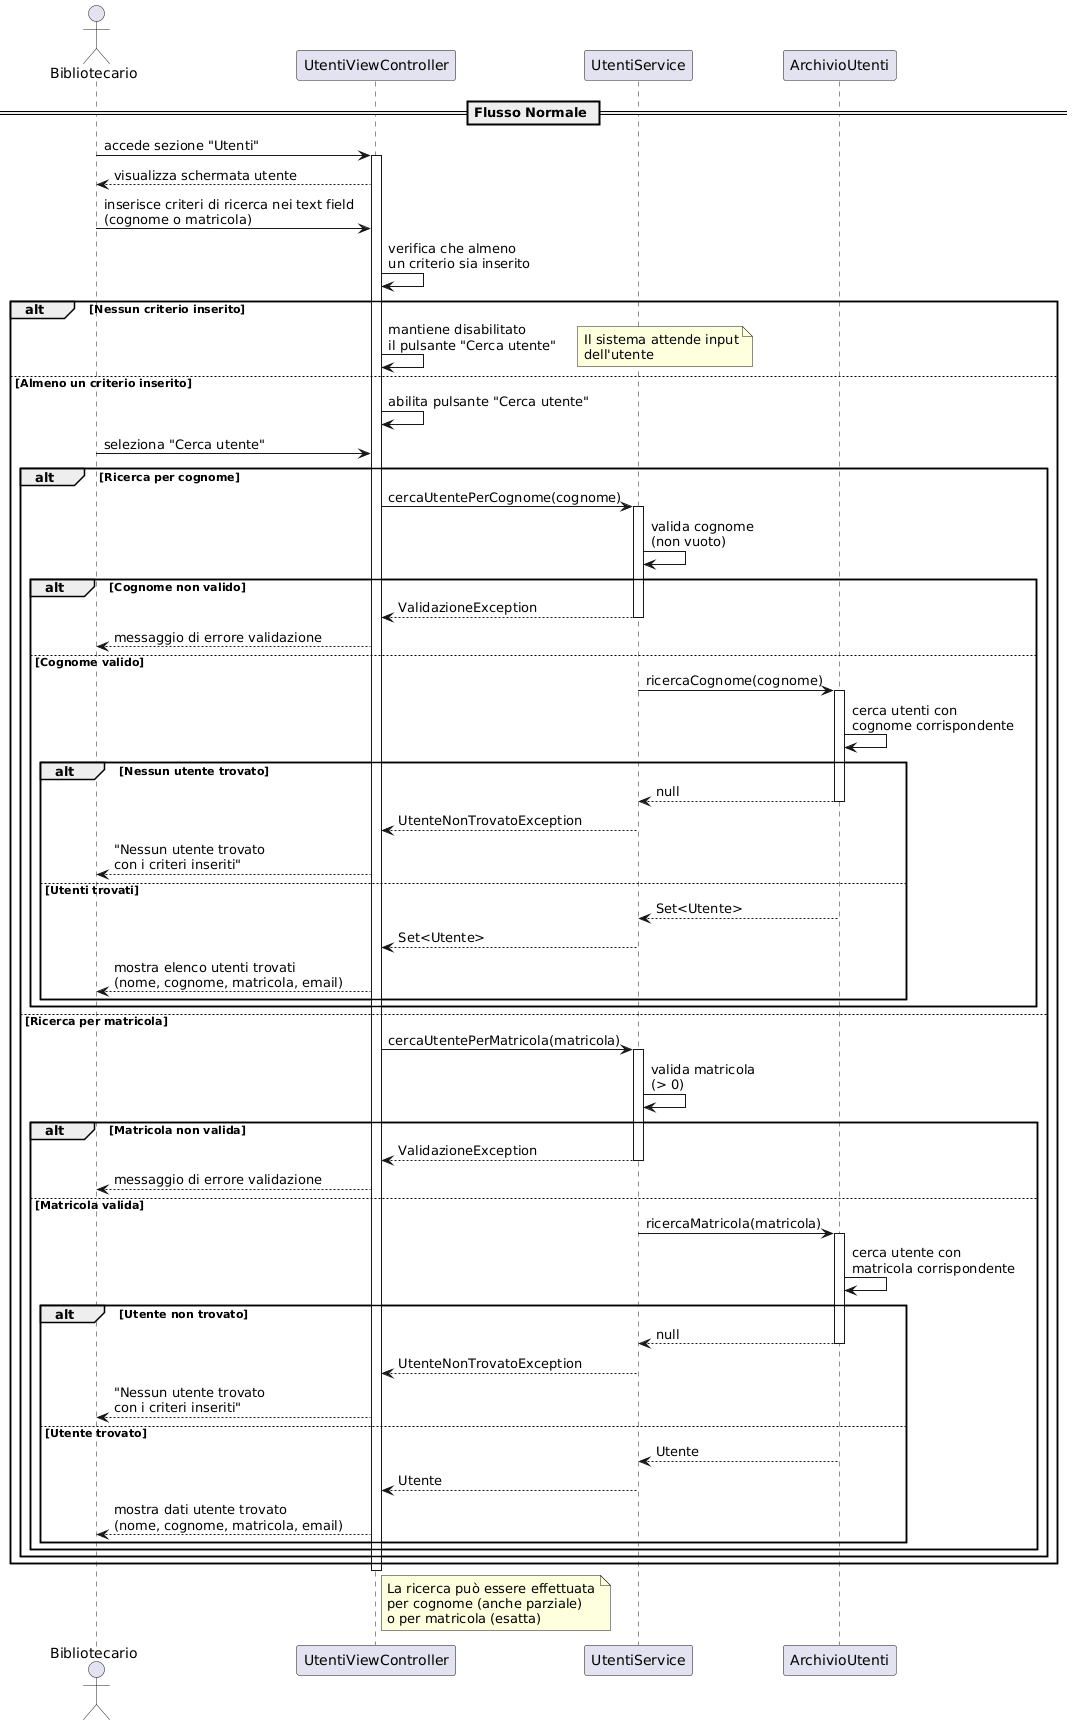

The diagram above was rendered by PlantUML. Its source (embedded in the PNG):
@startuml
actor Bibliotecario
participant "UtentiViewController" as Controller
participant "UtentiService" as Service
participant "ArchivioUtenti" as Archivio

== Flusso Normale ==
Bibliotecario -> Controller: accede sezione "Utenti"
activate Controller
Controller --> Bibliotecario: visualizza schermata utente

Bibliotecario -> Controller: inserisce criteri di ricerca nei text field\n(cognome o matricola)

Controller -> Controller: verifica che almeno\nun criterio sia inserito

alt Nessun criterio inserito
    Controller -> Controller: mantiene disabilitato\nil pulsante "Cerca utente"
    note right
      Il sistema attende input
      dell'utente
    end note
else Almeno un criterio inserito
    Controller -> Controller: abilita pulsante "Cerca utente"
    
    Bibliotecario -> Controller: seleziona "Cerca utente"
    
    alt Ricerca per cognome
        Controller -> Service: cercaUtentePerCognome(cognome)
        activate Service
        
        Service -> Service: valida cognome\n(non vuoto)
        
        alt Cognome non valido
            Service --> Controller: ValidazioneException
            deactivate Service
            Controller --> Bibliotecario: messaggio di errore validazione
        else Cognome valido
            Service -> Archivio: ricercaCognome(cognome)
            activate Archivio
            Archivio -> Archivio: cerca utenti con\ncognome corrispondente
            
            alt Nessun utente trovato
                Archivio --> Service: null
                deactivate Archivio
                Service --> Controller: UtenteNonTrovatoException
                deactivate Service
                Controller --> Bibliotecario: "Nessun utente trovato\ncon i criteri inseriti"
            else Utenti trovati
                Archivio --> Service: Set<Utente>
                deactivate Archivio
                Service --> Controller: Set<Utente>
                deactivate Service
                Controller --> Bibliotecario: mostra elenco utenti trovati\n(nome, cognome, matricola, email)
            end
        end
        
    else Ricerca per matricola
        Controller -> Service: cercaUtentePerMatricola(matricola)
        activate Service
        
        Service -> Service: valida matricola\n(> 0)
        
        alt Matricola non valida
            Service --> Controller: ValidazioneException
            deactivate Service
            Controller --> Bibliotecario: messaggio di errore validazione
        else Matricola valida
            Service -> Archivio: ricercaMatricola(matricola)
            activate Archivio
            Archivio -> Archivio: cerca utente con\nmatricola corrispondente
            
            alt Utente non trovato
                Archivio --> Service: null
                deactivate Archivio
                Service --> Controller: UtenteNonTrovatoException
                deactivate Service
                Controller --> Bibliotecario: "Nessun utente trovato\ncon i criteri inseriti"
            else Utente trovato
                Archivio --> Service: Utente
                deactivate Archivio
                Service --> Controller: Utente
                deactivate Service
                Controller --> Bibliotecario: mostra dati utente trovato\n(nome, cognome, matricola, email)
            end
        end
    end
end

deactivate Controller

note right of Controller
  La ricerca può essere effettuata
  per cognome (anche parziale)
  o per matricola (esatta)
end note
@enduml